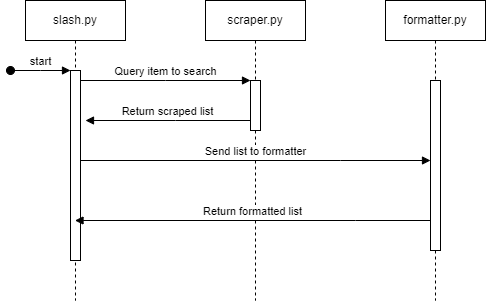

The diagram above was exported from draw.io. Its source (the exported page's mxGraphModel, read from the mxfile embedded in the PNG):
<mxGraphModel dx="1050" dy="542" grid="1" gridSize="10" guides="1" tooltips="1" connect="1" arrows="1" fold="1" page="1" pageScale="1" pageWidth="850" pageHeight="1100" math="0" shadow="0">
  <root>
    <mxCell id="0" />
    <mxCell id="1" parent="0" />
    <mxCell id="aM9ryv3xv72pqoxQDRHE-1" value="slash.py" style="shape=umlLifeline;perimeter=lifelinePerimeter;whiteSpace=wrap;html=1;container=0;dropTarget=0;collapsible=0;recursiveResize=0;outlineConnect=0;portConstraint=eastwest;newEdgeStyle={&quot;edgeStyle&quot;:&quot;elbowEdgeStyle&quot;,&quot;elbow&quot;:&quot;vertical&quot;,&quot;curved&quot;:0,&quot;rounded&quot;:0};" parent="1" vertex="1">
      <mxGeometry x="40" y="40" width="100" height="300" as="geometry" />
    </mxCell>
    <mxCell id="aM9ryv3xv72pqoxQDRHE-2" value="" style="html=1;points=[];perimeter=orthogonalPerimeter;outlineConnect=0;targetShapes=umlLifeline;portConstraint=eastwest;newEdgeStyle={&quot;edgeStyle&quot;:&quot;elbowEdgeStyle&quot;,&quot;elbow&quot;:&quot;vertical&quot;,&quot;curved&quot;:0,&quot;rounded&quot;:0};" parent="aM9ryv3xv72pqoxQDRHE-1" vertex="1">
      <mxGeometry x="45" y="70" width="10" height="190" as="geometry" />
    </mxCell>
    <mxCell id="aM9ryv3xv72pqoxQDRHE-3" value="start" style="html=1;verticalAlign=bottom;startArrow=oval;endArrow=block;startSize=8;edgeStyle=elbowEdgeStyle;elbow=vertical;curved=0;rounded=0;" parent="aM9ryv3xv72pqoxQDRHE-1" target="aM9ryv3xv72pqoxQDRHE-2" edge="1">
      <mxGeometry relative="1" as="geometry">
        <mxPoint x="-15" y="70" as="sourcePoint" />
      </mxGeometry>
    </mxCell>
    <mxCell id="aM9ryv3xv72pqoxQDRHE-5" value="scraper.py" style="shape=umlLifeline;perimeter=lifelinePerimeter;whiteSpace=wrap;html=1;container=0;dropTarget=0;collapsible=0;recursiveResize=0;outlineConnect=0;portConstraint=eastwest;newEdgeStyle={&quot;edgeStyle&quot;:&quot;elbowEdgeStyle&quot;,&quot;elbow&quot;:&quot;vertical&quot;,&quot;curved&quot;:0,&quot;rounded&quot;:0};" parent="1" vertex="1">
      <mxGeometry x="220" y="40" width="100" height="300" as="geometry" />
    </mxCell>
    <mxCell id="aM9ryv3xv72pqoxQDRHE-6" value="" style="html=1;points=[];perimeter=orthogonalPerimeter;outlineConnect=0;targetShapes=umlLifeline;portConstraint=eastwest;newEdgeStyle={&quot;edgeStyle&quot;:&quot;elbowEdgeStyle&quot;,&quot;elbow&quot;:&quot;vertical&quot;,&quot;curved&quot;:0,&quot;rounded&quot;:0};" parent="aM9ryv3xv72pqoxQDRHE-5" vertex="1">
      <mxGeometry x="45" y="80" width="10" height="50" as="geometry" />
    </mxCell>
    <mxCell id="aM9ryv3xv72pqoxQDRHE-7" value="Query item to search" style="html=1;verticalAlign=bottom;endArrow=block;edgeStyle=elbowEdgeStyle;elbow=vertical;curved=0;rounded=0;" parent="1" source="aM9ryv3xv72pqoxQDRHE-2" target="aM9ryv3xv72pqoxQDRHE-6" edge="1">
      <mxGeometry relative="1" as="geometry">
        <mxPoint x="195" y="130" as="sourcePoint" />
        <Array as="points">
          <mxPoint x="180" y="120" />
        </Array>
      </mxGeometry>
    </mxCell>
    <mxCell id="aM9ryv3xv72pqoxQDRHE-9" value="Return scraped list" style="html=1;verticalAlign=bottom;endArrow=block;edgeStyle=elbowEdgeStyle;elbow=horizontal;curved=0;rounded=0;" parent="1" source="aM9ryv3xv72pqoxQDRHE-6" edge="1">
      <mxGeometry relative="1" as="geometry">
        <mxPoint x="175" y="160" as="sourcePoint" />
        <Array as="points">
          <mxPoint x="190" y="160" />
        </Array>
        <mxPoint x="100" y="160" as="targetPoint" />
      </mxGeometry>
    </mxCell>
    <mxCell id="4eLBVT8gg9TcYR_PjScY-1" value="formatter.py" style="shape=umlLifeline;perimeter=lifelinePerimeter;whiteSpace=wrap;html=1;container=0;dropTarget=0;collapsible=0;recursiveResize=0;outlineConnect=0;portConstraint=eastwest;newEdgeStyle={&quot;edgeStyle&quot;:&quot;elbowEdgeStyle&quot;,&quot;elbow&quot;:&quot;vertical&quot;,&quot;curved&quot;:0,&quot;rounded&quot;:0};" vertex="1" parent="1">
      <mxGeometry x="400" y="40" width="100" height="300" as="geometry" />
    </mxCell>
    <mxCell id="4eLBVT8gg9TcYR_PjScY-2" value="" style="html=1;points=[];perimeter=orthogonalPerimeter;outlineConnect=0;targetShapes=umlLifeline;portConstraint=eastwest;newEdgeStyle={&quot;edgeStyle&quot;:&quot;elbowEdgeStyle&quot;,&quot;elbow&quot;:&quot;vertical&quot;,&quot;curved&quot;:0,&quot;rounded&quot;:0};" vertex="1" parent="4eLBVT8gg9TcYR_PjScY-1">
      <mxGeometry x="45" y="80" width="10" height="170" as="geometry" />
    </mxCell>
    <mxCell id="4eLBVT8gg9TcYR_PjScY-3" value="Send list to formatter" style="html=1;verticalAlign=bottom;endArrow=block;edgeStyle=elbowEdgeStyle;elbow=vertical;curved=0;rounded=0;" edge="1" parent="1" source="aM9ryv3xv72pqoxQDRHE-2">
      <mxGeometry relative="1" as="geometry">
        <mxPoint x="270" y="200" as="sourcePoint" />
        <Array as="points">
          <mxPoint x="355" y="200" />
        </Array>
        <mxPoint x="445" y="200" as="targetPoint" />
      </mxGeometry>
    </mxCell>
    <mxCell id="4eLBVT8gg9TcYR_PjScY-4" value="Return formatted list" style="html=1;verticalAlign=bottom;endArrow=block;edgeStyle=elbowEdgeStyle;elbow=vertical;curved=0;rounded=0;" edge="1" parent="1" target="aM9ryv3xv72pqoxQDRHE-1">
      <mxGeometry x="0.0014" relative="1" as="geometry">
        <mxPoint x="445" y="260" as="sourcePoint" />
        <Array as="points">
          <mxPoint x="370" y="260" />
        </Array>
        <mxPoint x="270" y="260" as="targetPoint" />
        <mxPoint as="offset" />
      </mxGeometry>
    </mxCell>
  </root>
</mxGraphModel>